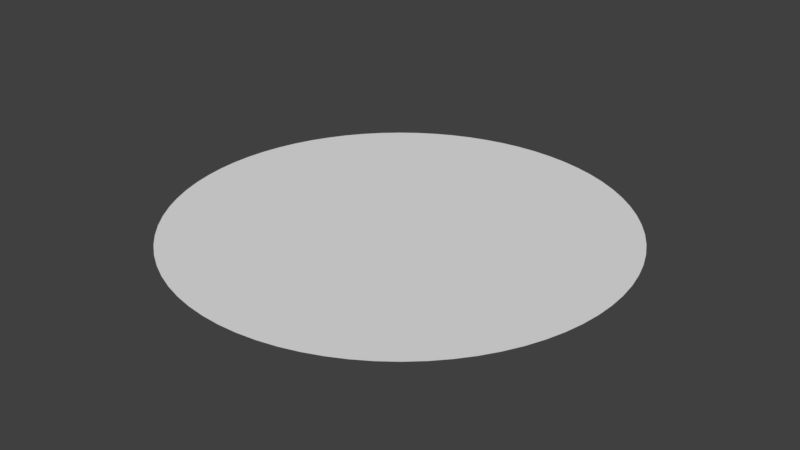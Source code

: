 # Source: Pizza.blend  (saved by Blender 2.78.0; exported with 4.5.12 LTS)
import bpy
from mathutils import Matrix  # noqa: F401  (used for matrix-valued properties, if any)

bpy.ops.wm.read_factory_settings(use_empty=True)
scene = bpy.context.scene
scene.name = 'Scene'

# ---- collections
col_collection_1 = bpy.data.collections.new('Collection 1'); scene.collection.children.link(col_collection_1)

# ---- world
world_world = bpy.data.worlds.new('World'); scene.world = world_world
world_world.color = (0.05088, 0.05088, 0.05088)
world_world.use_sun_shadow = False
world_world.sun_shadow_jitter_overblur = 0.0
world_world.cycles.sampling_method = 'MANUAL'

# ---- meshes
me_circle = bpy.data.meshes.new('Circle')
me_circle.from_pydata([(0.0, 1.0, 0.0), (-0.08716, 0.9962, 0.0), (-0.1736, 0.9848, 0.0), (-0.2588, 0.9659, 0.0), (-0.342, 0.9397, 0.0), (-0.4226, 0.9063, 0.0), (-0.5, 0.866, 0.0), (-0.5736, 0.8192, 0.0), (-0.6428, 0.766, 0.0), (-0.7071, 0.7071, 0.0), (-0.766, 0.6428, 0.0), (-0.8192, 0.5736, 0.0), (-0.866, 0.5, 0.0), (-0.9063, 0.4226, 0.0), (-0.9397, 0.342, 0.0), (-0.9659, 0.2588, 0.0), (-0.9848, 0.1736, 0.0), (-0.9962, 0.08716, 0.0), (-1.0, 1.947e-07, 0.0), (-0.9962, -0.08716, 0.0), (-0.9848, -0.1736, 0.0), (-0.9659, -0.2588, 0.0), (-0.9397, -0.342, 0.0), (-0.9063, -0.4226, 0.0), (-0.866, -0.5, 0.0), (-0.8192, -0.5736, 0.0), (-0.766, -0.6428, 0.0), (-0.7071, -0.7071, 0.0), (-0.6428, -0.766, 0.0), (-0.5736, -0.8192, 0.0), (-0.5, -0.866, 0.0), (-0.4226, -0.9063, 0.0), (-0.342, -0.9397, 0.0), (-0.2588, -0.9659, 0.0), (-0.1736, -0.9848, 0.0), (-0.08716, -0.9962, 0.0), (-3.894e-07, -1.0, 0.0), (0.08716, -0.9962, 0.0), (0.1736, -0.9848, 0.0), (0.2588, -0.9659, 0.0), (0.342, -0.9397, 0.0), (0.4226, -0.9063, 0.0), (0.5, -0.866, 0.0), (0.5736, -0.8192, 0.0), (0.6428, -0.766, 0.0), (0.7071, -0.7071, 0.0), (0.766, -0.6428, 0.0), (0.8192, -0.5736, 0.0), (0.866, -0.5, 0.0), (0.9063, -0.4226, 0.0), (0.9397, -0.342, 0.0), (0.9659, -0.2588, 0.0), (0.9848, -0.1736, 0.0), (0.9962, -0.08716, 0.0), (1.0, -4.649e-07, 0.0), (0.9962, 0.08716, 0.0), (0.9848, 0.1736, 0.0), (0.9659, 0.2588, 0.0), (0.9397, 0.342, 0.0), (0.9063, 0.4226, 0.0), (0.866, 0.5, 0.0), (0.8192, 0.5736, 0.0), (0.766, 0.6428, 0.0), (0.7071, 0.7071, 0.0), (0.6428, 0.766, 0.0), (0.5736, 0.8192, 0.0), (0.5, 0.866, 0.0), (0.4226, 0.9063, 0.0), (0.342, 0.9397, 0.0), (0.2588, 0.9659, 0.0), (0.1736, 0.9848, 0.0), (0.08716, 0.9962, 0.0), (0.0, 0.0, 0.0)], [], [(61, 72, 62), (62, 72, 63), (63, 72, 64), (64, 72, 65), (65, 72, 66), (66, 72, 67), (67, 72, 68), (68, 72, 69), (69, 72, 70), (70, 72, 71), (71, 72, 0), (0, 72, 1), (1, 72, 2), (2, 72, 3), (3, 72, 4), (4, 72, 5), (5, 72, 6), (6, 72, 7), (7, 72, 8), (8, 72, 9), (9, 72, 10), (10, 72, 11), (11, 72, 12), (12, 72, 13), (13, 72, 14), (14, 72, 15), (15, 72, 16), (16, 72, 17), (17, 72, 18), (18, 72, 19), (19, 72, 20), (20, 72, 21), (21, 72, 22), (22, 72, 23), (23, 72, 24), (24, 72, 25), (25, 72, 26), (26, 72, 27), (27, 72, 28), (28, 72, 29), (29, 72, 30), (30, 72, 31), (31, 72, 32), (32, 72, 33), (33, 72, 34), (34, 72, 35), (35, 72, 36), (36, 72, 37), (37, 72, 38), (38, 72, 39), (39, 72, 40), (40, 72, 41), (41, 72, 42), (42, 72, 43), (43, 72, 44), (44, 72, 45), (45, 72, 46), (46, 72, 47), (47, 72, 48), (48, 72, 49), (49, 72, 50), (50, 72, 51), (51, 72, 52), (52, 72, 53), (53, 72, 54), (54, 72, 55), (55, 72, 56), (56, 72, 57), (57, 72, 58), (58, 72, 59), (59, 72, 60), (60, 72, 61)])
_uv = me_circle.uv_layers.new(name='UVMap')
_uv.uv.foreach_set('vector', [0.9489, 0.3141, 0.5, 0.5, 0.931, 0.2756, 0.931, 0.2756, 0.5, 0.5, 0.9098, 0.2389, 0.9098, 0.2389, 0.5, 0.5, 0.8855, 0.2042, 0.8855, 0.2042, 0.5, 0.5, 0.8582, 0.1717, 0.8582, 0.1717, 0.5, 0.5, 0.8283, 0.1418, 0.8283, 0.1418, 0.5, 0.5, 0.7958, 0.1145, 0.7958, 0.1145, 0.5, 0.5, 0.7611, 0.09021, 0.7611, 0.09021, 0.5, 0.5, 0.7244, 0.06902, 0.7244, 0.06902, 0.5, 0.5, 0.6859, 0.05111, 0.6859, 0.05111, 0.5, 0.5, 0.6461, 0.03661, 0.6461, 0.03661, 0.5, 0.5, 0.6052, 0.02564, 0.6052, 0.02564, 0.5, 0.5, 0.5634, 0.01828, 0.5634, 0.01828, 0.5, 0.5, 0.5212, 0.01458, 0.5212, 0.01458, 0.5, 0.5, 0.4788, 0.01458, 0.4788, 0.01458, 0.5, 0.5, 0.4366, 0.01828, 0.4366, 0.01828, 0.5, 0.5, 0.3948, 0.02564, 0.3948, 0.02564, 0.5, 0.5, 0.3539, 0.03661, 0.3539, 0.03661, 0.5, 0.5, 0.3141, 0.05111, 0.3141, 0.05111, 0.5, 0.5, 0.2756, 0.06902, 0.2756, 0.06902, 0.5, 0.5, 0.2389, 0.09021, 0.2389, 0.09021, 0.5, 0.5, 0.2042, 0.1145, 0.2042, 0.1145, 0.5, 0.5, 0.1717, 0.1418, 0.1717, 0.1418, 0.5, 0.5, 0.1418, 0.1717, 0.1418, 0.1717, 0.5, 0.5, 0.1145, 0.2042, 0.1145, 0.2042, 0.5, 0.5, 0.09022, 0.2389, 0.09022, 0.2389, 0.5, 0.5, 0.06902, 0.2756, 0.06902, 0.2756, 0.5, 0.5, 0.05111, 0.3141, 0.05111, 0.3141, 0.5, 0.5, 0.03661, 0.3539, 0.03661, 0.3539, 0.5, 0.5, 0.02564, 0.3948, 0.02564, 0.3948, 0.5, 0.5, 0.01828, 0.4366, 0.01828, 0.4366, 0.5, 0.5, 0.01458, 0.4788, 0.01458, 0.4788, 0.5, 0.5, 0.01458, 0.5212, 0.01458, 0.5212, 0.5, 0.5, 0.01828, 0.5634, 0.01828, 0.5634, 0.5, 0.5, 0.02564, 0.6052, 0.02564, 0.6052, 0.5, 0.5, 0.03661, 0.6461, 0.03661, 0.6461, 0.5, 0.5, 0.05111, 0.6859, 0.05111, 0.6859, 0.5, 0.5, 0.06902, 0.7244, 0.06902, 0.7244, 0.5, 0.5, 0.09021, 0.7611, 0.09021, 0.7611, 0.5, 0.5, 0.1145, 0.7958, 0.1145, 0.7958, 0.5, 0.5, 0.1418, 0.8283, 0.1418, 0.8283, 0.5, 0.5, 0.1717, 0.8582, 0.1717, 0.8582, 0.5, 0.5, 0.2042, 0.8855, 0.2042, 0.8855, 0.5, 0.5, 0.2389, 0.9098, 0.2389, 0.9098, 0.5, 0.5, 0.2756, 0.931, 0.2756, 0.931, 0.5, 0.5, 0.3141, 0.9489, 0.3141, 0.9489, 0.5, 0.5, 0.3539, 0.9634, 0.3539, 0.9634, 0.5, 0.5, 0.3948, 0.9744, 0.3948, 0.9744, 0.5, 0.5, 0.4366, 0.9817, 0.4366, 0.9817, 0.5, 0.5, 0.4788, 0.9854, 0.4788, 0.9854, 0.5, 0.5, 0.5212, 0.9854, 0.5212, 0.9854, 0.5, 0.5, 0.5634, 0.9817, 0.5634, 0.9817, 0.5, 0.5, 0.6052, 0.9744, 0.6052, 0.9744, 0.5, 0.5, 0.6461, 0.9634, 0.6461, 0.9634, 0.5, 0.5, 0.6859, 0.9489, 0.6859, 0.9489, 0.5, 0.5, 0.7244, 0.931, 0.7244, 0.931, 0.5, 0.5, 0.7611, 0.9098, 0.7611, 0.9098, 0.5, 0.5, 0.7958, 0.8855, 0.7958, 0.8855, 0.5, 0.5, 0.8283, 0.8582, 0.8283, 0.8582, 0.5, 0.5, 0.8582, 0.8283, 0.8582, 0.8283, 0.5, 0.5, 0.8855, 0.7958, 0.8855, 0.7958, 0.5, 0.5, 0.9098, 0.7611, 0.9098, 0.7611, 0.5, 0.5, 0.931, 0.7244, 0.931, 0.7244, 0.5, 0.5, 0.9489, 0.6859, 0.9489, 0.6859, 0.5, 0.5, 0.9634, 0.6461, 0.9634, 0.6461, 0.5, 0.5, 0.9744, 0.6052, 0.9744, 0.6052, 0.5, 0.5, 0.9817, 0.5634, 0.9817, 0.5634, 0.5, 0.5, 0.9854, 0.5212, 0.9854, 0.5212, 0.5, 0.5, 0.9854, 0.4788, 0.9854, 0.4788, 0.5, 0.5, 0.9817, 0.4366, 0.9817, 0.4366, 0.5, 0.5, 0.9744, 0.3948, 0.9744, 0.3948, 0.5, 0.5, 0.9634, 0.3539, 0.9634, 0.3539, 0.5, 0.5, 0.9489, 0.3141])
me_circle.use_remesh_preserve_volume = False
me_circle.use_remesh_preserve_attributes = False
me_circle.use_mirror_vertex_groups = False
me_circle.update()

# ---- objects
ob_circle = bpy.data.objects.new('Circle', me_circle)

# ---- transforms, parenting, visibility, modifiers, constraints
ob_circle.location = (0.0, 0.0, 0.0)
ob_circle.lineart.crease_threshold = 0.0

# ---- collection membership
col_collection_1.objects.link(ob_circle)

# ---- scene / render settings (as saved in the file)
scene.frame_start = 1; scene.frame_end = 250; scene.frame_set(1)
scene.render.engine = 'BLENDER_EEVEE_NEXT'
scene.render.resolution_percentage = 50
scene.render.dither_intensity = 0.0
scene.cycles.use_denoising = False
scene.cycles.samples = 128
scene.cycles.sampling_pattern = 'TABULATED_SOBOL'
scene.cycles.light_sampling_threshold = 0.0
scene.cycles.use_adaptive_sampling = False
scene.cycles.use_light_tree = False
scene.cycles.blur_glossy = 0.0
scene.cycles.sample_clamp_indirect = 0.0
scene.view_settings.view_transform = 'Standard'
bpy.context.view_layer.update()

# ---- added for rendering (the .blend has no active camera and no usable light): camera, sun
cam_auto = bpy.data.cameras.new('AutoCamera')
cam_auto.lens = 50.0
cam_auto.sensor_width = 36.0
cam_auto.clip_end = 1000.0
ob_auto_camera = bpy.data.objects.new('AutoCamera', cam_auto)
scene.collection.objects.link(ob_auto_camera)
ob_auto_camera.location = (2.61693, -3.14032, 2.09354)
ob_auto_camera.rotation_euler = (1.09748, -7.21219e-08, 0.694738)
scene.camera = ob_auto_camera
light_auto_sun = bpy.data.lights.new('AutoSun', 'SUN')
light_auto_sun.energy = 3.0
light_auto_sun.angle = 0.0523599
ob_auto_sun = bpy.data.objects.new('AutoSun', light_auto_sun)
scene.collection.objects.link(ob_auto_sun)
ob_auto_sun.rotation_euler = (0.872665, 0.174533, 0.523599)
bpy.context.view_layer.update()
